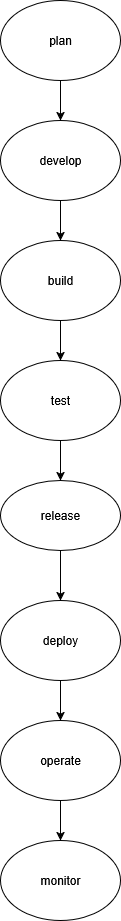

The diagram above was exported from draw.io. Its source (the exported page's mxGraphModel, read from the mxfile embedded in the PNG):
<mxGraphModel dx="786" dy="453" grid="1" gridSize="10" guides="1" tooltips="1" connect="1" arrows="1" fold="1" page="1" pageScale="1" pageWidth="850" pageHeight="1100" math="0" shadow="0">
  <root>
    <mxCell id="0" />
    <mxCell id="1" parent="0" />
    <mxCell id="1EXvaivAYdmZAJpe6dSM-4" value="plan" style="ellipse;whiteSpace=wrap;html=1;" vertex="1" parent="1">
      <mxGeometry x="365" y="10" width="120" height="80" as="geometry" />
    </mxCell>
    <mxCell id="1EXvaivAYdmZAJpe6dSM-5" value="" style="endArrow=classic;html=1;rounded=0;exitX=0.5;exitY=1;exitDx=0;exitDy=0;" edge="1" parent="1" source="1EXvaivAYdmZAJpe6dSM-4">
      <mxGeometry width="50" height="50" relative="1" as="geometry">
        <mxPoint x="440" y="150" as="sourcePoint" />
        <mxPoint x="425" y="130" as="targetPoint" />
      </mxGeometry>
    </mxCell>
    <mxCell id="1EXvaivAYdmZAJpe6dSM-6" value="develop" style="ellipse;whiteSpace=wrap;html=1;" vertex="1" parent="1">
      <mxGeometry x="365" y="130" width="120" height="80" as="geometry" />
    </mxCell>
    <mxCell id="1EXvaivAYdmZAJpe6dSM-7" value="" style="endArrow=classic;html=1;rounded=0;exitX=0.5;exitY=1;exitDx=0;exitDy=0;" edge="1" parent="1" source="1EXvaivAYdmZAJpe6dSM-9">
      <mxGeometry width="50" height="50" relative="1" as="geometry">
        <mxPoint x="380" y="230" as="sourcePoint" />
        <mxPoint x="425" y="320" as="targetPoint" />
        <Array as="points">
          <mxPoint x="425" y="250" />
        </Array>
      </mxGeometry>
    </mxCell>
    <mxCell id="1EXvaivAYdmZAJpe6dSM-10" value="" style="endArrow=classic;html=1;rounded=0;exitX=0.5;exitY=1;exitDx=0;exitDy=0;" edge="1" parent="1" source="1EXvaivAYdmZAJpe6dSM-9">
      <mxGeometry width="50" height="50" relative="1" as="geometry">
        <mxPoint x="380" y="430" as="sourcePoint" />
        <mxPoint x="425" y="370" as="targetPoint" />
      </mxGeometry>
    </mxCell>
    <mxCell id="1EXvaivAYdmZAJpe6dSM-11" value="test" style="ellipse;whiteSpace=wrap;html=1;" vertex="1" parent="1">
      <mxGeometry x="365" y="370" width="120" height="80" as="geometry" />
    </mxCell>
    <mxCell id="1EXvaivAYdmZAJpe6dSM-12" value="" style="endArrow=classic;html=1;rounded=0;exitX=0.5;exitY=1;exitDx=0;exitDy=0;" edge="1" parent="1" source="1EXvaivAYdmZAJpe6dSM-11">
      <mxGeometry width="50" height="50" relative="1" as="geometry">
        <mxPoint x="380" y="430" as="sourcePoint" />
        <mxPoint x="425" y="490" as="targetPoint" />
      </mxGeometry>
    </mxCell>
    <mxCell id="1EXvaivAYdmZAJpe6dSM-13" value="release" style="ellipse;whiteSpace=wrap;html=1;" vertex="1" parent="1">
      <mxGeometry x="365" y="490" width="120" height="70" as="geometry" />
    </mxCell>
    <mxCell id="1EXvaivAYdmZAJpe6dSM-15" value="deploy" style="ellipse;whiteSpace=wrap;html=1;" vertex="1" parent="1">
      <mxGeometry x="365" y="610" width="120" height="80" as="geometry" />
    </mxCell>
    <mxCell id="1EXvaivAYdmZAJpe6dSM-17" value="operate" style="ellipse;whiteSpace=wrap;html=1;" vertex="1" parent="1">
      <mxGeometry x="365" y="730" width="120" height="80" as="geometry" />
    </mxCell>
    <mxCell id="1EXvaivAYdmZAJpe6dSM-20" value="" style="endArrow=classic;html=1;rounded=0;exitX=0.5;exitY=1;exitDx=0;exitDy=0;" edge="1" parent="1" source="1EXvaivAYdmZAJpe6dSM-6" target="1EXvaivAYdmZAJpe6dSM-9">
      <mxGeometry width="50" height="50" relative="1" as="geometry">
        <mxPoint x="425" y="210" as="sourcePoint" />
        <mxPoint x="425" y="320" as="targetPoint" />
        <Array as="points" />
      </mxGeometry>
    </mxCell>
    <mxCell id="1EXvaivAYdmZAJpe6dSM-9" value="build" style="ellipse;whiteSpace=wrap;html=1;" vertex="1" parent="1">
      <mxGeometry x="365" y="250" width="120" height="80" as="geometry" />
    </mxCell>
    <mxCell id="1EXvaivAYdmZAJpe6dSM-23" value="" style="endArrow=classic;html=1;rounded=0;exitX=0.5;exitY=1;exitDx=0;exitDy=0;" edge="1" parent="1" source="1EXvaivAYdmZAJpe6dSM-13">
      <mxGeometry width="50" height="50" relative="1" as="geometry">
        <mxPoint x="380" y="760" as="sourcePoint" />
        <mxPoint x="425" y="610" as="targetPoint" />
      </mxGeometry>
    </mxCell>
    <mxCell id="1EXvaivAYdmZAJpe6dSM-25" value="" style="endArrow=classic;html=1;rounded=0;exitX=0.5;exitY=1;exitDx=0;exitDy=0;" edge="1" parent="1" source="1EXvaivAYdmZAJpe6dSM-15">
      <mxGeometry width="50" height="50" relative="1" as="geometry">
        <mxPoint x="380" y="620" as="sourcePoint" />
        <mxPoint x="425" y="730" as="targetPoint" />
      </mxGeometry>
    </mxCell>
    <mxCell id="1EXvaivAYdmZAJpe6dSM-26" value="" style="endArrow=classic;html=1;rounded=0;exitX=0.5;exitY=1;exitDx=0;exitDy=0;" edge="1" parent="1" source="1EXvaivAYdmZAJpe6dSM-17">
      <mxGeometry width="50" height="50" relative="1" as="geometry">
        <mxPoint x="390" y="920" as="sourcePoint" />
        <mxPoint x="425" y="850" as="targetPoint" />
      </mxGeometry>
    </mxCell>
    <mxCell id="1EXvaivAYdmZAJpe6dSM-27" value="monitor" style="ellipse;whiteSpace=wrap;html=1;" vertex="1" parent="1">
      <mxGeometry x="365" y="850" width="120" height="80" as="geometry" />
    </mxCell>
  </root>
</mxGraphModel>